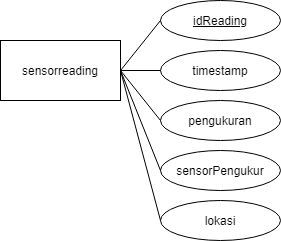

The diagram above was exported from draw.io. Its source (the exported page's mxGraphModel, read from the mxfile embedded in the PNG):
<mxGraphModel dx="2565" dy="2688" grid="1" gridSize="10" guides="1" tooltips="1" connect="1" arrows="1" fold="1" page="1" pageScale="1" pageWidth="850" pageHeight="1100" math="0" shadow="0">
  <root>
    <mxCell id="0" />
    <mxCell id="1" parent="0" />
    <mxCell id="2" value="sensorreading" style="rounded=0;whiteSpace=wrap;html=1;strokeColor=#000000;fillColor=#ffffff;" vertex="1" parent="1">
      <mxGeometry x="-780" y="190" width="120" height="60" as="geometry" />
    </mxCell>
    <mxCell id="3" value="&lt;u&gt;idReading&lt;/u&gt;" style="ellipse;whiteSpace=wrap;html=1;strokeColor=#000000;fillColor=#ffffff;" vertex="1" parent="1">
      <mxGeometry x="-620" y="150" width="120" height="40" as="geometry" />
    </mxCell>
    <mxCell id="4" value="timestamp" style="ellipse;whiteSpace=wrap;html=1;strokeColor=#000000;fillColor=#ffffff;" vertex="1" parent="1">
      <mxGeometry x="-620" y="200" width="120" height="40" as="geometry" />
    </mxCell>
    <mxCell id="5" value="" style="endArrow=none;html=1;entryX=0;entryY=0.5;entryDx=0;entryDy=0;exitX=1;exitY=0.5;exitDx=0;exitDy=0;" edge="1" source="2" target="3" parent="1">
      <mxGeometry width="50" height="50" relative="1" as="geometry">
        <mxPoint x="-850" y="340" as="sourcePoint" />
        <mxPoint x="-850" y="270" as="targetPoint" />
      </mxGeometry>
    </mxCell>
    <mxCell id="6" value="" style="endArrow=none;html=1;entryX=0;entryY=0.5;entryDx=0;entryDy=0;exitX=1;exitY=0.5;exitDx=0;exitDy=0;" edge="1" source="2" target="4" parent="1">
      <mxGeometry width="50" height="50" relative="1" as="geometry">
        <mxPoint x="-850" y="400" as="sourcePoint" />
        <mxPoint x="-970" y="450" as="targetPoint" />
      </mxGeometry>
    </mxCell>
    <mxCell id="7" value="pengukuran" style="ellipse;whiteSpace=wrap;html=1;strokeColor=#000000;fillColor=#ffffff;" vertex="1" parent="1">
      <mxGeometry x="-620" y="250" width="120" height="40" as="geometry" />
    </mxCell>
    <mxCell id="8" value="" style="endArrow=none;html=1;entryX=1;entryY=0.5;entryDx=0;entryDy=0;exitX=0;exitY=0.5;exitDx=0;exitDy=0;" edge="1" source="7" target="2" parent="1">
      <mxGeometry width="50" height="50" relative="1" as="geometry">
        <mxPoint x="-920" y="370" as="sourcePoint" />
        <mxPoint x="-870" y="320" as="targetPoint" />
      </mxGeometry>
    </mxCell>
    <mxCell id="9" value="sensorPengukur" style="ellipse;whiteSpace=wrap;html=1;strokeColor=#000000;fillColor=#ffffff;" vertex="1" parent="1">
      <mxGeometry x="-620" y="300" width="120" height="40" as="geometry" />
    </mxCell>
    <mxCell id="10" value="" style="endArrow=none;html=1;entryX=1;entryY=0.5;entryDx=0;entryDy=0;exitX=0;exitY=0.5;exitDx=0;exitDy=0;" edge="1" source="9" target="2" parent="1">
      <mxGeometry width="50" height="50" relative="1" as="geometry">
        <mxPoint x="-610" y="280" as="sourcePoint" />
        <mxPoint x="-650" y="230" as="targetPoint" />
      </mxGeometry>
    </mxCell>
    <mxCell id="11" value="lokasi" style="ellipse;whiteSpace=wrap;html=1;strokeColor=#000000;fillColor=#ffffff;" vertex="1" parent="1">
      <mxGeometry x="-620" y="350" width="120" height="40" as="geometry" />
    </mxCell>
    <mxCell id="12" value="" style="endArrow=none;html=1;exitX=0;exitY=0.5;exitDx=0;exitDy=0;" edge="1" source="11" parent="1">
      <mxGeometry width="50" height="50" relative="1" as="geometry">
        <mxPoint x="-610" y="330" as="sourcePoint" />
        <mxPoint x="-660" y="220" as="targetPoint" />
      </mxGeometry>
    </mxCell>
  </root>
</mxGraphModel>